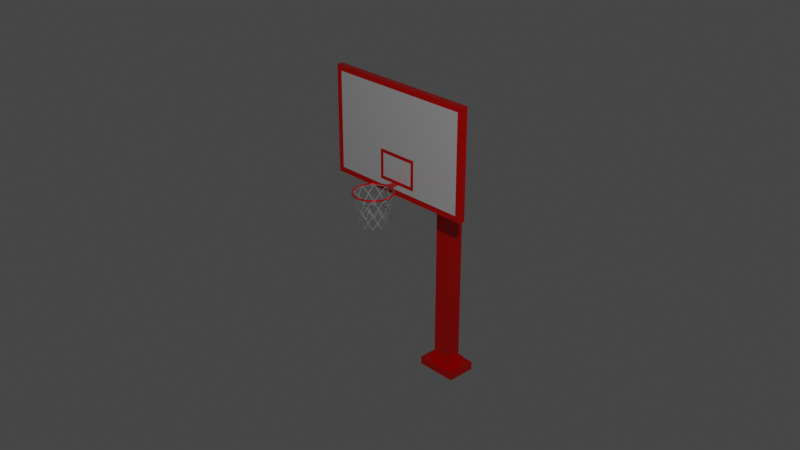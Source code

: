 # Source: basketball-panel.blend  (saved by Blender 2.83.20; exported with 4.5.12 LTS)
import bpy
from mathutils import Matrix  # noqa: F401  (used for matrix-valued properties, if any)

bpy.ops.wm.read_factory_settings(use_empty=True)
scene = bpy.context.scene
scene.name = 'Scene'

# ---- collections
col_collection = bpy.data.collections.new('Collection'); scene.collection.children.link(col_collection)
col_basketball_panel = bpy.data.collections.new('Basketball Panel'); scene.collection.children.link(col_basketball_panel)

# ---- materials (node trees are filled in below, after node groups)
mat_material_001 = bpy.data.materials.new('Material.001')
mat_material_001.use_transparent_shadow = False
mat_material_002 = bpy.data.materials.new('Material.002')
mat_material_002.use_transparent_shadow = False
mat_material_004 = bpy.data.materials.new('Material.004')
mat_material_004.use_transparent_shadow = False

# ---- node groups
ng_auto_smooth = bpy.data.node_groups.new('Auto Smooth', 'GeometryNodeTree')
_s = ng_auto_smooth.interface.new_socket(name='Geometry', in_out='OUTPUT', socket_type='NodeSocketGeometry')
_s = ng_auto_smooth.interface.new_socket(name='Geometry', in_out='INPUT', socket_type='NodeSocketGeometry')
_s = ng_auto_smooth.interface.new_socket(name='Angle', in_out='INPUT', socket_type='NodeSocketFloat')
_s.subtype = 'ANGLE'
_s.min_value = 0.0
_s.max_value = 3.142
ng_auto_smooth.is_modifier = True
_N = ng_auto_smooth.nodes; _L = ng_auto_smooth.links
n0 = _N.new('NodeGroupOutput'); n0.name = 'Group Output'; n0.location = (480, -100)
n1 = _N.new('NodeGroupInput'); n1.name = 'Group Input'; n1.location = (-420, -300)
n2 = _N.new('NodeGroupInput'); n2.name = 'Group Input.001'; n2.location = (-60, -100)
n3 = _N.new('GeometryNodeSetShadeSmooth'); n3.name = 'Set Shade Smooth'; n3.location = (120, -100)
n3.domain = 'EDGE'
n4 = _N.new('GeometryNodeSetShadeSmooth'); n4.name = 'Set Shade Smooth.001'; n4.location = (300, -100)
n5 = _N.new('GeometryNodeInputMeshEdgeAngle'); n5.name = 'Edge Angle'; n5.location = (-420, -220)
n6 = _N.new('GeometryNodeInputEdgeSmooth'); n6.name = 'Is Edge Smooth'; n6.location = (-60, -160)
n7 = _N.new('GeometryNodeInputShadeSmooth'); n7.name = 'Is Face Smooth'; n7.location = (-240, -340)
n8 = _N.new('FunctionNodeBooleanMath'); n8.name = 'Boolean Math'; n8.location = (-60, -220)
n9 = _N.new('FunctionNodeCompare'); n9.name = 'Compare'; n9.location = (-240, -180)
n9.operation = 'LESS_EQUAL'
_L.new(n5.outputs[0], n9.inputs[0])
_L.new(n4.outputs[0], n0.inputs[0])
_L.new(n1.outputs[1], n9.inputs[1])
_L.new(n9.outputs[0], n8.inputs[0])
_L.new(n7.outputs[0], n8.inputs[1])
_L.new(n2.outputs[0], n3.inputs[0])
_L.new(n6.outputs[0], n3.inputs[1])
_L.new(n3.outputs[0], n4.inputs[0])
_L.new(n8.outputs[0], n3.inputs[2])
n0.is_active_output = True

# ---- material node trees
mat_material_001.use_nodes = True; mat_material_001.node_tree.nodes.clear()
_N = mat_material_001.node_tree.nodes; _L = mat_material_001.node_tree.links
n0 = _N.new('ShaderNodeBsdfPrincipled'); n0.name = 'Principled BSDF'; n0.location = (10, 300)
n0.distribution = 'GGX'
n0.subsurface_method = 'BURLEY'
n0.inputs[0].default_value = (0.8, 0.002643, 0.0, 1.0)
n0.inputs[1].default_value = 0.4182
n0.inputs[2].default_value = 0.2182
n0.inputs[3].default_value = 1.45
n0.inputs[27].default_value = (0.0, 0.0, 0.0, 1.0)
n0.inputs[28].default_value = 1.0
n1 = _N.new('ShaderNodeOutputMaterial'); n1.name = 'Material Output'; n1.location = (300, 300)
_L.new(n0.outputs[0], n1.inputs[0])
n1.is_active_output = True
mat_material_002.use_nodes = True; mat_material_002.node_tree.nodes.clear()
_N = mat_material_002.node_tree.nodes; _L = mat_material_002.node_tree.links
n0 = _N.new('ShaderNodeBsdfPrincipled'); n0.name = 'Principled BSDF'; n0.location = (10, 300)
n0.distribution = 'GGX'
n0.subsurface_method = 'BURLEY'
n0.inputs[1].default_value = 0.4364
n0.inputs[2].default_value = 0.2545
n0.inputs[3].default_value = 1.45
n0.inputs[27].default_value = (0.0, 0.0, 0.0, 1.0)
n0.inputs[28].default_value = 1.0
n1 = _N.new('ShaderNodeOutputMaterial'); n1.name = 'Material Output'; n1.location = (300, 300)
_L.new(n0.outputs[0], n1.inputs[0])
n1.is_active_output = True
mat_material_004.use_nodes = True; mat_material_004.node_tree.nodes.clear()
_N = mat_material_004.node_tree.nodes; _L = mat_material_004.node_tree.links
n0 = _N.new('ShaderNodeBsdfPrincipled'); n0.name = 'Principled BSDF'; n0.location = (10, 300)
n0.distribution = 'GGX'
n0.subsurface_method = 'BURLEY'
n0.inputs[0].default_value = (0.3343, 0.3343, 0.3343, 1.0)
n0.inputs[2].default_value = 1.0
n0.inputs[3].default_value = 1.45
n0.inputs[13].default_value = 0.2091
n0.inputs[27].default_value = (0.0, 0.0, 0.0, 1.0)
n0.inputs[28].default_value = 1.0
n1 = _N.new('ShaderNodeOutputMaterial'); n1.name = 'Material Output'; n1.location = (300, 300)
_L.new(n0.outputs[0], n1.inputs[0])
n1.is_active_output = True

# ---- world
world_world = bpy.data.worlds.new('World'); scene.world = world_world
world_world.use_nodes = True; world_world.node_tree.nodes.clear()
_N = world_world.node_tree.nodes; _L = world_world.node_tree.links
n0 = _N.new('ShaderNodeOutputWorld'); n0.name = 'World Output'; n0.location = (300, 300)
n1 = _N.new('ShaderNodeBackground'); n1.name = 'Background'; n1.location = (10, 300)
n1.inputs[0].default_value = (0.05088, 0.05088, 0.05088, 1.0)
_L.new(n1.outputs[0], n0.inputs[0])
n0.is_active_output = True
world_world.color = (0.05088, 0.05088, 0.05088)
world_world.use_sun_shadow = False
world_world.sun_shadow_jitter_overblur = 0.0

# ---- cameras
cam_camera = bpy.data.cameras.new('Camera')
cam_camera.clip_end = 100.0
cam_camera.ortho_scale = 7.314

# ---- lights
light_light = bpy.data.lights.new('Light', 'POINT')
light_light.transmission_factor = 0.0
light_light.energy = 1000.0
light_light.shadow_soft_size = 0.1
light_light.shadow_maximum_resolution = 0.006
light_light.use_absolute_resolution = True

# ---- meshes
me_cube = bpy.data.meshes.new('Cube')
me_cube.from_pydata([(-0.1953, -0.03243, -0.426), (-0.1953, -0.03243, -0.1755), (-0.1113, 0.03243, -0.4385), (-0.1113, 0.03243, -0.3254), (0.1953, -0.03243, -0.426), (0.1953, -0.03243, -0.1755), (0.1113, 0.03243, -0.4385), (0.1113, 0.03243, -0.3254), (-0.8706, -0.03243, -0.5849), (-0.8706, -0.03243, 0.5849), (0.8706, -0.03243, 0.5849), (0.8706, -0.03243, -0.5849), (-0.81, -0.03243, -0.5243), (-0.81, -0.03243, 0.5243), (0.81, -0.03243, 0.5243), (0.81, -0.03243, -0.5243), (-0.2327, -0.03243, -0.4634), (-0.2327, -0.03243, -0.1381), (0.2327, -0.03243, -0.1381), (0.2327, -0.03243, -0.4634), (-0.8706, 0.03243, 0.5849), (-0.8706, 0.03243, -0.5849), (0.8706, 0.03243, -0.5849), (0.8706, 0.03243, 0.5849), (-0.1113, 0.6548, -0.481), (-0.1113, 0.6548, -0.5941), (0.1113, 0.6548, -0.5941), (0.1113, 0.6548, -0.481), (-0.1113, 0.812, -0.5199), (-0.1113, 0.812, -0.5941), (0.1113, 0.812, -0.5941), (0.1113, 0.812, -0.5199), (0.1113, 0.6548, -2.807), (-0.1113, 0.6548, -2.807), (0.1113, 0.812, -2.807), (-0.1113, 0.812, -2.807), (0.1534, 0.625, -2.807), (-0.1534, 0.625, -2.807), (0.1534, 0.8417, -2.807), (-0.1534, 0.8417, -2.807), (0.1534, 0.625, -2.872), (-0.1534, 0.625, -2.872), (0.1534, 0.8417, -2.872), (-0.1534, 0.8417, -2.872), (0.2368, 0.5662, -2.872), (-0.2368, 0.5662, -2.872), (0.2368, 0.9006, -2.872), (-0.2368, 0.9006, -2.872), (0.2368, 0.5662, -2.967), (-0.2368, 0.5662, -2.967), (0.2368, 0.9006, -2.967), (-0.2368, 0.9006, -2.967)], [], [(8, 9, 20, 21), (3, 7, 27, 24), (22, 23, 10, 11), (4, 5, 1, 0), (21, 22, 11, 8), (23, 20, 9, 10), (12, 13, 9, 8), (14, 15, 11, 10), (15, 12, 8, 11), (13, 14, 10, 9), (16, 17, 13, 12), (18, 19, 15, 14), (19, 16, 12, 15), (17, 18, 14, 13), (0, 1, 17, 16), (5, 4, 19, 18), (4, 0, 16, 19), (1, 5, 18, 17), (3, 2, 21, 20), (2, 6, 22, 21), (7, 3, 20, 23), (6, 7, 23, 22), (25, 24, 28, 29), (2, 3, 24, 25), (7, 6, 26, 27), (6, 2, 25, 26), (29, 28, 31, 30), (27, 26, 30, 31), (29, 30, 34, 35), (24, 27, 31, 28), (33, 35, 39, 37), (30, 26, 32, 34), (26, 25, 33, 32), (25, 29, 35, 33), (38, 36, 40, 42), (32, 33, 37, 36), (34, 32, 36, 38), (35, 34, 38, 39), (43, 42, 46, 47), (39, 38, 42, 43), (37, 39, 43, 41), (36, 37, 41, 40), (45, 47, 51, 49), (41, 43, 47, 45), (40, 41, 45, 44), (42, 40, 44, 46), (48, 49, 51, 50), (44, 45, 49, 48), (46, 44, 48, 50), (47, 46, 50, 51)])
me_cube.polygons.foreach_set('material_index', [0, 0, 0, 1, 0, 0, 0, 0, 0, 0, 1, 1, 1, 1, 0, 0, 0, 0, 0, 0, 0, 0, 0, 0, 0, 0, 0, 0, 0, 0, 0, 0, 0, 0, 0, 0, 0, 0, 0, 0, 0, 0, 0, 0, 0, 0, 0, 0, 0, 0])
_uv = me_cube.uv_layers.new(name='UVMap')
_uv.uv.foreach_set('vector', [0.375, 0.0, 0.625, 0.0, 0.625, 0.25, 0.375, 0.25, 0.621, 0.2527, 0.621, 0.4973, 0.621, 0.4973, 0.621, 0.2527, 0.375, 0.5, 0.625, 0.5, 0.625, 0.75, 0.375, 0.75, 0.4748, 0.8221, 0.5252, 0.8221, 0.5252, 0.9279, 0.4748, 0.9279, 0.125, 0.5, 0.375, 0.5, 0.375, 0.75, 0.125, 0.75, 0.625, 0.5, 0.875, 0.5, 0.875, 0.75, 0.625, 0.75, 0.388, 0.9913, 0.612, 0.9913, 0.625, 1.0, 0.375, 1.0, 0.612, 0.7587, 0.388, 0.7587, 0.375, 0.75, 0.625, 0.75, 0.388, 0.7587, 0.388, 0.9913, 0.375, 1.0, 0.375, 0.75, 0.612, 0.9913, 0.612, 0.7587, 0.625, 0.75, 0.625, 1.0, 0.4673, 0.938, 0.5327, 0.938, 0.612, 0.9913, 0.388, 0.9913, 0.5327, 0.812, 0.4673, 0.812, 0.388, 0.7587, 0.612, 0.7587, 0.4673, 0.812, 0.4673, 0.938, 0.388, 0.9913, 0.388, 0.7587, 0.5327, 0.938, 0.5327, 0.812, 0.612, 0.7587, 0.612, 0.9913, 0.4748, 0.9279, 0.5252, 0.9279, 0.5327, 0.938, 0.4673, 0.938, 0.5252, 0.8221, 0.4748, 0.8221, 0.4673, 0.812, 0.5327, 0.812, 0.4748, 0.8221, 0.4748, 0.9279, 0.4673, 0.938, 0.4673, 0.812, 0.5252, 0.9279, 0.5252, 0.8221, 0.5327, 0.812, 0.5327, 0.938, 0.621, 0.2527, 0.379, 0.2527, 0.375, 0.25, 0.625, 0.25, 0.379, 0.2527, 0.379, 0.4973, 0.375, 0.5, 0.375, 0.25, 0.621, 0.4973, 0.621, 0.2527, 0.625, 0.25, 0.625, 0.5, 0.379, 0.4973, 0.621, 0.4973, 0.625, 0.5, 0.375, 0.5, 0.379, 0.2527, 0.621, 0.2527, 0.621, 0.2527, 0.379, 0.2527, 0.379, 0.2527, 0.621, 0.2527, 0.621, 0.2527, 0.379, 0.2527, 0.621, 0.4973, 0.379, 0.4973, 0.379, 0.4973, 0.621, 0.4973, 0.379, 0.4973, 0.379, 0.2527, 0.379, 0.2527, 0.379, 0.4973, 0.379, 0.2527, 0.621, 0.2527, 0.621, 0.4973, 0.379, 0.4973, 0.621, 0.4973, 0.379, 0.4973, 0.379, 0.4973, 0.621, 0.4973, 0.379, 0.2527, 0.379, 0.4973, 0.379, 0.4973, 0.379, 0.2527, 0.621, 0.2527, 0.621, 0.4973, 0.621, 0.4973, 0.621, 0.2527, 0.379, 0.2527, 0.379, 0.2527, 0.379, 0.2527, 0.379, 0.2527, 0.379, 0.4973, 0.379, 0.4973, 0.379, 0.4973, 0.379, 0.4973, 0.379, 0.4973, 0.379, 0.2527, 0.379, 0.2527, 0.379, 0.4973, 0.379, 0.2527, 0.379, 0.2527, 0.379, 0.2527, 0.379, 0.2527, 0.379, 0.4973, 0.379, 0.4973, 0.379, 0.4973, 0.379, 0.4973, 0.379, 0.4973, 0.379, 0.2527, 0.379, 0.2527, 0.379, 0.4973, 0.379, 0.4973, 0.379, 0.4973, 0.379, 0.4973, 0.379, 0.4973, 0.379, 0.2527, 0.379, 0.4973, 0.379, 0.4973, 0.379, 0.2527, 0.379, 0.2527, 0.379, 0.4973, 0.379, 0.4973, 0.379, 0.2527, 0.379, 0.2527, 0.379, 0.4973, 0.379, 0.4973, 0.379, 0.2527, 0.379, 0.2527, 0.379, 0.2527, 0.379, 0.2527, 0.379, 0.2527, 0.379, 0.4973, 0.379, 0.2527, 0.379, 0.2527, 0.379, 0.4973, 0.379, 0.2527, 0.379, 0.2527, 0.379, 0.2527, 0.379, 0.2527, 0.379, 0.2527, 0.379, 0.2527, 0.379, 0.2527, 0.379, 0.2527, 0.379, 0.4973, 0.379, 0.2527, 0.379, 0.2527, 0.379, 0.4973, 0.379, 0.4973, 0.379, 0.4973, 0.379, 0.4973, 0.379, 0.4973, 0.379, 0.4973, 0.379, 0.2527, 0.379, 0.2527, 0.379, 0.4973, 0.379, 0.4973, 0.379, 0.2527, 0.379, 0.2527, 0.379, 0.4973, 0.379, 0.4973, 0.379, 0.4973, 0.379, 0.4973, 0.379, 0.4973, 0.379, 0.2527, 0.379, 0.4973, 0.379, 0.4973, 0.379, 0.2527])
me_cube.materials.append(mat_material_001)
me_cube.materials.append(mat_material_002)
me_cube.use_remesh_fix_poles = True
me_cube.use_remesh_preserve_attributes = False
me_cube.use_mirror_vertex_groups = False
me_cube.update()
me_torus = bpy.data.meshes.new('Torus')
me_torus.from_pydata([(0.2163, -0.3811, -0.4832), (0.2149, -0.3809, -0.4789), (0.2112, -0.3803, -0.4757), (0.206, -0.3795, -0.4745), (0.2009, -0.3787, -0.4757), (0.1971, -0.3781, -0.4789), (0.1957, -0.3779, -0.4832), (0.1971, -0.3781, -0.4876), (0.2009, -0.3787, -0.4908), (0.206, -0.3795, -0.492), (0.2112, -0.3803, -0.4908), (0.2149, -0.3809, -0.4876), (0.2161, -0.3126, -0.4832), (0.2147, -0.3129, -0.4789), (0.2109, -0.3135, -0.4757), (0.2058, -0.3143, -0.4745), (0.2006, -0.3151, -0.4757), (0.1969, -0.3157, -0.4789), (0.1955, -0.316, -0.4832), (0.1969, -0.3157, -0.4876), (0.2006, -0.3151, -0.4908), (0.2058, -0.3143, -0.492), (0.2109, -0.3135, -0.4908), (0.2147, -0.3129, -0.4876), (0.1947, -0.2476, -0.4832), (0.1934, -0.2482, -0.4789), (0.19, -0.25, -0.4757), (0.1854, -0.2523, -0.4745), (0.1808, -0.2547, -0.4757), (0.1774, -0.2565, -0.4789), (0.1761, -0.2571, -0.4832), (0.1774, -0.2565, -0.4876), (0.1808, -0.2547, -0.4908), (0.1854, -0.2523, -0.492), (0.19, -0.25, -0.4908), (0.1934, -0.2482, -0.4876), (0.1542, -0.1923, -0.4832), (0.1532, -0.1933, -0.4789), (0.1505, -0.196, -0.4757), (0.1469, -0.1997, -0.4745), (0.1432, -0.2034, -0.4757), (0.1405, -0.2061, -0.4789), (0.1395, -0.2071, -0.4832), (0.1405, -0.2061, -0.4876), (0.1432, -0.2034, -0.4908), (0.1469, -0.1997, -0.492), (0.1505, -0.196, -0.4908), (0.1532, -0.1933, -0.4876), (0.09867, -0.1523, -0.4832), (0.09804, -0.1535, -0.4789), (0.09632, -0.1569, -0.4757), (0.09397, -0.1616, -0.4745), (0.09162, -0.1662, -0.4757), (0.0899, -0.1696, -0.4789), (0.08927, -0.1709, -0.4832), (0.0899, -0.1696, -0.4876), (0.09162, -0.1662, -0.4908), (0.09397, -0.1616, -0.492), (0.09632, -0.1569, -0.4908), (0.09804, -0.1535, -0.4876), (0.03346, -0.1313, -0.4832), (0.03324, -0.1327, -0.4789), (0.03266, -0.1365, -0.4757), (0.03186, -0.1416, -0.4745), (0.03107, -0.1468, -0.4757), (0.03048, -0.1506, -0.4789), (0.03027, -0.1519, -0.4832), (0.03048, -0.1506, -0.4876), (0.03107, -0.1468, -0.4908), (0.03186, -0.1416, -0.492), (0.03266, -0.1365, -0.4908), (0.03324, -0.1327, -0.4876), (-0.03503, -0.1316, -0.4832), (-0.03481, -0.133, -0.4789), (-0.03419, -0.1367, -0.4757), (-0.03336, -0.1419, -0.4745), (-0.03253, -0.147, -0.4757), (-0.03192, -0.1508, -0.4789), (-0.03169, -0.1522, -0.4832), (-0.03192, -0.1508, -0.4876), (-0.03253, -0.147, -0.4908), (-0.03336, -0.1419, -0.492), (-0.03419, -0.1367, -0.4908), (-0.03481, -0.133, -0.4876), (-0.1001, -0.153, -0.4832), (-0.09945, -0.1542, -0.4789), (-0.0977, -0.1576, -0.4757), (-0.09532, -0.1623, -0.4745), (-0.09294, -0.1669, -0.4757), (-0.09119, -0.1703, -0.4789), (-0.09055, -0.1715, -0.4832), (-0.09119, -0.1703, -0.4876), (-0.09294, -0.1669, -0.4908), (-0.09532, -0.1623, -0.492), (-0.0977, -0.1576, -0.4908), (-0.09945, -0.1542, -0.4876), (-0.1553, -0.1934, -0.4832), (-0.1544, -0.1944, -0.4789), (-0.1516, -0.1971, -0.4757), (-0.1479, -0.2008, -0.4745), (-0.1442, -0.2045, -0.4757), (-0.1415, -0.2071, -0.4789), (-0.1405, -0.2081, -0.4832), (-0.1415, -0.2071, -0.4876), (-0.1442, -0.2045, -0.4908), (-0.1479, -0.2008, -0.492), (-0.1516, -0.1971, -0.4908), (-0.1544, -0.1944, -0.4876), (-0.1954, -0.249, -0.4832), (-0.1942, -0.2496, -0.4789), (-0.1907, -0.2513, -0.4757), (-0.1861, -0.2537, -0.4745), (-0.1814, -0.256, -0.4757), (-0.178, -0.2578, -0.4789), (-0.1768, -0.2584, -0.4832), (-0.178, -0.2578, -0.4876), (-0.1814, -0.256, -0.4908), (-0.1861, -0.2537, -0.492), (-0.1907, -0.2513, -0.4908), (-0.1942, -0.2496, -0.4876), (-0.2163, -0.3142, -0.4832), (-0.2149, -0.3144, -0.4789), (-0.2112, -0.315, -0.4757), (-0.206, -0.3158, -0.4745), (-0.2009, -0.3166, -0.4757), (-0.1971, -0.3172, -0.4789), (-0.1957, -0.3174, -0.4832), (-0.1971, -0.3172, -0.4876), (-0.2009, -0.3166, -0.4908), (-0.206, -0.3158, -0.492), (-0.2112, -0.315, -0.4908), (-0.2149, -0.3144, -0.4876), (-0.2161, -0.3827, -0.4832), (-0.2147, -0.3825, -0.4789), (-0.2109, -0.3819, -0.4757), (-0.2058, -0.381, -0.4745), (-0.2006, -0.3802, -0.4757), (-0.1969, -0.3796, -0.4789), (-0.1955, -0.3793, -0.4832), (-0.1969, -0.3796, -0.4876), (-0.2006, -0.3802, -0.4908), (-0.2058, -0.381, -0.492), (-0.2109, -0.3819, -0.4908), (-0.2147, -0.3825, -0.4876), (-0.1947, -0.4477, -0.4832), (-0.1934, -0.4471, -0.4789), (-0.19, -0.4454, -0.4757), (-0.1854, -0.443, -0.4745), (-0.1808, -0.4406, -0.4757), (-0.1774, -0.4388, -0.4789), (-0.1761, -0.4382, -0.4832), (-0.1774, -0.4388, -0.4876), (-0.1808, -0.4406, -0.4908), (-0.1854, -0.443, -0.492), (-0.19, -0.4454, -0.4908), (-0.1934, -0.4471, -0.4876), (-0.1542, -0.503, -0.4832), (-0.1532, -0.502, -0.4789), (-0.1505, -0.4993, -0.4757), (-0.1469, -0.4956, -0.4745), (-0.1432, -0.4919, -0.4757), (-0.1405, -0.4892, -0.4789), (-0.1395, -0.4882, -0.4832), (-0.1405, -0.4892, -0.4876), (-0.1432, -0.4919, -0.4908), (-0.1469, -0.4956, -0.492), (-0.1505, -0.4993, -0.4908), (-0.1532, -0.502, -0.4876), (-0.09867, -0.5431, -0.4832), (-0.09804, -0.5418, -0.4789), (-0.09632, -0.5384, -0.4757), (-0.09397, -0.5337, -0.4745), (-0.09162, -0.5291, -0.4757), (-0.0899, -0.5257, -0.4789), (-0.08927, -0.5244, -0.4832), (-0.0899, -0.5257, -0.4876), (-0.09162, -0.5291, -0.4908), (-0.09397, -0.5337, -0.492), (-0.09632, -0.5384, -0.4908), (-0.09804, -0.5418, -0.4876), (-0.03346, -0.564, -0.4832), (-0.03324, -0.5626, -0.4789), (-0.03266, -0.5588, -0.4757), (-0.03186, -0.5537, -0.4745), (-0.03107, -0.5485, -0.4757), (-0.03048, -0.5448, -0.4789), (-0.03027, -0.5434, -0.4832), (-0.03048, -0.5448, -0.4876), (-0.03107, -0.5485, -0.4908), (-0.03186, -0.5537, -0.492), (-0.03266, -0.5588, -0.4908), (-0.03324, -0.5626, -0.4876), (0.03503, -0.5637, -0.4832), (0.03481, -0.5624, -0.4789), (0.03419, -0.5586, -0.4757), (0.03336, -0.5534, -0.4745), (0.03253, -0.5483, -0.4757), (0.03192, -0.5445, -0.4789), (0.03169, -0.5432, -0.4832), (0.03192, -0.5445, -0.4876), (0.03253, -0.5483, -0.4908), (0.03336, -0.5534, -0.492), (0.03419, -0.5586, -0.4908), (0.03481, -0.5624, -0.4876), (0.1001, -0.5423, -0.4832), (0.09945, -0.5411, -0.4789), (0.0977, -0.5377, -0.4757), (0.09532, -0.5331, -0.4745), (0.09294, -0.5284, -0.4757), (0.09119, -0.525, -0.4789), (0.09055, -0.5238, -0.4832), (0.09119, -0.525, -0.4876), (0.09294, -0.5284, -0.4908), (0.09532, -0.5331, -0.492), (0.0977, -0.5377, -0.4908), (0.09945, -0.5411, -0.4876), (0.1553, -0.5019, -0.4832), (0.1544, -0.5009, -0.4789), (0.1516, -0.4982, -0.4757), (0.1479, -0.4945, -0.4745), (0.1442, -0.4909, -0.4757), (0.1415, -0.4882, -0.4789), (0.1405, -0.4872, -0.4832), (0.1415, -0.4882, -0.4876), (0.1442, -0.4909, -0.4908), (0.1479, -0.4945, -0.492), (0.1516, -0.4982, -0.4908), (0.1544, -0.5009, -0.4876), (0.1954, -0.4463, -0.4832), (0.1942, -0.4457, -0.4789), (0.1907, -0.444, -0.4757), (0.1861, -0.4416, -0.4745), (0.1814, -0.4393, -0.4757), (0.178, -0.4376, -0.4789), (0.1768, -0.4369, -0.4832), (0.178, -0.4376, -0.4876), (0.1814, -0.4393, -0.4908), (0.1861, -0.4416, -0.492), (0.1907, -0.444, -0.4908), (0.1942, -0.4457, -0.4876), (0.03346, -0.04479, -0.4832), (0.03324, -0.04479, -0.4789), (0.03266, -0.04479, -0.4908), (0.03324, -0.04479, -0.4876), (-0.03503, -0.04479, -0.4832), (-0.03481, -0.04479, -0.4789), (-0.03419, -0.04479, -0.4908), (-0.03481, -0.04479, -0.4876), (0.08009, -0.0352, -0.4807), (0.07958, -0.0352, -0.4703), (0.07821, -0.0352, -0.4985), (0.07958, -0.0352, -0.491), (-0.08168, -0.0352, -0.4807), (-0.08115, -0.0352, -0.4703), (-0.07971, -0.0352, -0.4985), (-0.08115, -0.0352, -0.491), (0.08009, -0.02577, -0.4807), (0.07958, -0.02577, -0.4703), (0.07821, -0.02577, -0.4985), (0.07958, -0.02577, -0.491), (-0.08168, -0.02577, -0.4807), (-0.08115, -0.02577, -0.4703), (-0.07971, -0.02577, -0.4985), (-0.08115, -0.02577, -0.491)], [], [(0, 12, 13, 1), (1, 13, 14, 2), (2, 14, 15, 3), (3, 15, 16, 4), (4, 16, 17, 5), (5, 17, 18, 6), (6, 18, 19, 7), (7, 19, 20, 8), (8, 20, 21, 9), (9, 21, 22, 10), (10, 22, 23, 11), (11, 23, 12, 0), (12, 24, 25, 13), (13, 25, 26, 14), (14, 26, 27, 15), (15, 27, 28, 16), (16, 28, 29, 17), (17, 29, 30, 18), (18, 30, 31, 19), (19, 31, 32, 20), (20, 32, 33, 21), (21, 33, 34, 22), (22, 34, 35, 23), (23, 35, 24, 12), (24, 36, 37, 25), (25, 37, 38, 26), (26, 38, 39, 27), (27, 39, 40, 28), (28, 40, 41, 29), (29, 41, 42, 30), (30, 42, 43, 31), (31, 43, 44, 32), (32, 44, 45, 33), (33, 45, 46, 34), (34, 46, 47, 35), (35, 47, 36, 24), (36, 48, 49, 37), (37, 49, 50, 38), (38, 50, 51, 39), (39, 51, 52, 40), (40, 52, 53, 41), (41, 53, 54, 42), (42, 54, 55, 43), (43, 55, 56, 44), (44, 56, 57, 45), (45, 57, 58, 46), (46, 58, 59, 47), (47, 59, 48, 36), (48, 60, 61, 49), (49, 61, 62, 50), (50, 62, 63, 51), (51, 63, 64, 52), (52, 64, 65, 53), (53, 65, 66, 54), (54, 66, 67, 55), (55, 67, 68, 56), (56, 68, 69, 57), (57, 69, 70, 58), (58, 70, 71, 59), (59, 71, 60, 48), (82, 83, 247, 246), (61, 73, 74, 62), (62, 74, 75, 63), (63, 75, 76, 64), (64, 76, 77, 65), (65, 77, 78, 66), (66, 78, 79, 67), (67, 79, 80, 68), (68, 80, 81, 69), (69, 81, 82, 70), (72, 73, 245, 244), (83, 72, 244, 247), (72, 84, 85, 73), (73, 85, 86, 74), (74, 86, 87, 75), (75, 87, 88, 76), (76, 88, 89, 77), (77, 89, 90, 78), (78, 90, 91, 79), (79, 91, 92, 80), (80, 92, 93, 81), (81, 93, 94, 82), (82, 94, 95, 83), (83, 95, 84, 72), (84, 96, 97, 85), (85, 97, 98, 86), (86, 98, 99, 87), (87, 99, 100, 88), (88, 100, 101, 89), (89, 101, 102, 90), (90, 102, 103, 91), (91, 103, 104, 92), (92, 104, 105, 93), (93, 105, 106, 94), (94, 106, 107, 95), (95, 107, 96, 84), (96, 108, 109, 97), (97, 109, 110, 98), (98, 110, 111, 99), (99, 111, 112, 100), (100, 112, 113, 101), (101, 113, 114, 102), (102, 114, 115, 103), (103, 115, 116, 104), (104, 116, 117, 105), (105, 117, 118, 106), (106, 118, 119, 107), (107, 119, 108, 96), (108, 120, 121, 109), (109, 121, 122, 110), (110, 122, 123, 111), (111, 123, 124, 112), (112, 124, 125, 113), (113, 125, 126, 114), (114, 126, 127, 115), (115, 127, 128, 116), (116, 128, 129, 117), (117, 129, 130, 118), (118, 130, 131, 119), (119, 131, 120, 108), (120, 132, 133, 121), (121, 133, 134, 122), (122, 134, 135, 123), (123, 135, 136, 124), (124, 136, 137, 125), (125, 137, 138, 126), (126, 138, 139, 127), (127, 139, 140, 128), (128, 140, 141, 129), (129, 141, 142, 130), (130, 142, 143, 131), (131, 143, 132, 120), (132, 144, 145, 133), (133, 145, 146, 134), (134, 146, 147, 135), (135, 147, 148, 136), (136, 148, 149, 137), (137, 149, 150, 138), (138, 150, 151, 139), (139, 151, 152, 140), (140, 152, 153, 141), (141, 153, 154, 142), (142, 154, 155, 143), (143, 155, 144, 132), (144, 156, 157, 145), (145, 157, 158, 146), (146, 158, 159, 147), (147, 159, 160, 148), (148, 160, 161, 149), (149, 161, 162, 150), (150, 162, 163, 151), (151, 163, 164, 152), (152, 164, 165, 153), (153, 165, 166, 154), (154, 166, 167, 155), (155, 167, 156, 144), (156, 168, 169, 157), (157, 169, 170, 158), (158, 170, 171, 159), (159, 171, 172, 160), (160, 172, 173, 161), (161, 173, 174, 162), (162, 174, 175, 163), (163, 175, 176, 164), (164, 176, 177, 165), (165, 177, 178, 166), (166, 178, 179, 167), (167, 179, 168, 156), (168, 180, 181, 169), (169, 181, 182, 170), (170, 182, 183, 171), (171, 183, 184, 172), (172, 184, 185, 173), (173, 185, 186, 174), (174, 186, 187, 175), (175, 187, 188, 176), (176, 188, 189, 177), (177, 189, 190, 178), (178, 190, 191, 179), (179, 191, 180, 168), (180, 192, 193, 181), (181, 193, 194, 182), (182, 194, 195, 183), (183, 195, 196, 184), (184, 196, 197, 185), (185, 197, 198, 186), (186, 198, 199, 187), (187, 199, 200, 188), (188, 200, 201, 189), (189, 201, 202, 190), (190, 202, 203, 191), (191, 203, 192, 180), (192, 204, 205, 193), (193, 205, 206, 194), (194, 206, 207, 195), (195, 207, 208, 196), (196, 208, 209, 197), (197, 209, 210, 198), (198, 210, 211, 199), (199, 211, 212, 200), (200, 212, 213, 201), (201, 213, 214, 202), (202, 214, 215, 203), (203, 215, 204, 192), (204, 216, 217, 205), (205, 217, 218, 206), (206, 218, 219, 207), (207, 219, 220, 208), (208, 220, 221, 209), (209, 221, 222, 210), (210, 222, 223, 211), (211, 223, 224, 212), (212, 224, 225, 213), (213, 225, 226, 214), (214, 226, 227, 215), (215, 227, 216, 204), (216, 228, 229, 217), (217, 229, 230, 218), (218, 230, 231, 219), (219, 231, 232, 220), (220, 232, 233, 221), (221, 233, 234, 222), (222, 234, 235, 223), (223, 235, 236, 224), (224, 236, 237, 225), (225, 237, 238, 226), (226, 238, 239, 227), (227, 239, 228, 216), (228, 0, 1, 229), (229, 1, 2, 230), (230, 2, 3, 231), (231, 3, 4, 232), (232, 4, 5, 233), (233, 5, 6, 234), (234, 6, 7, 235), (235, 7, 8, 236), (236, 8, 9, 237), (237, 9, 10, 238), (238, 10, 11, 239), (239, 11, 0, 228), (240, 244, 245, 241), (242, 246, 247, 243), (243, 247, 244, 240), (61, 60, 240, 241), (60, 71, 243, 240), (71, 70, 242, 243), (73, 61, 241, 245), (70, 82, 246, 242), (245, 241, 249, 253), (243, 242, 250, 251), (242, 246, 254, 250), (244, 245, 253, 252), (240, 243, 251, 248), (241, 240, 248, 249), (247, 244, 252, 255), (246, 247, 255, 254), (254, 255, 263, 262), (253, 249, 257, 261), (248, 251, 259, 256), (249, 248, 256, 257), (255, 252, 260, 263), (250, 254, 262, 258), (252, 253, 261, 260), (251, 250, 258, 259)])
me_torus.polygons.foreach_set('use_smooth', [True] * 264)
_uv = me_torus.uv_layers.new(name='UVMap')
_uv.uv.foreach_set('vector', [0.55, 0.5, 0.6, 0.5, 0.6, 0.5833, 0.55, 0.5833, 0.55, 0.5833, 0.6, 0.5833, 0.6, 0.6667, 0.55, 0.6667, 0.55, 0.6667, 0.6, 0.6667, 0.6, 0.75, 0.55, 0.75, 0.55, 0.75, 0.6, 0.75, 0.6, 0.8333, 0.55, 0.8333, 0.55, 0.8333, 0.6, 0.8333, 0.6, 0.9167, 0.55, 0.9167, 0.55, 0.9167, 0.6, 0.9167, 0.6, 1.0, 0.55, 1.0, 0.55, 2.22e-16, 0.6, 2.22e-16, 0.6, 0.08333, 0.55, 0.08333, 0.55, 0.08333, 0.6, 0.08333, 0.6, 0.1667, 0.55, 0.1667, 0.55, 0.1667, 0.6, 0.1667, 0.6, 0.25, 0.55, 0.25, 0.55, 0.25, 0.6, 0.25, 0.6, 0.3333, 0.55, 0.3333, 0.55, 0.3333, 0.6, 0.3333, 0.6, 0.4167, 0.55, 0.4167, 0.55, 0.4167, 0.6, 0.4167, 0.6, 0.5, 0.55, 0.5, 0.6, 0.5, 0.65, 0.5, 0.65, 0.5833, 0.6, 0.5833, 0.6, 0.5833, 0.65, 0.5833, 0.65, 0.6667, 0.6, 0.6667, 0.6, 0.6667, 0.65, 0.6667, 0.65, 0.75, 0.6, 0.75, 0.6, 0.75, 0.65, 0.75, 0.65, 0.8333, 0.6, 0.8333, 0.6, 0.8333, 0.65, 0.8333, 0.65, 0.9167, 0.6, 0.9167, 0.6, 0.9167, 0.65, 0.9167, 0.65, 1.0, 0.6, 1.0, 0.6, 2.22e-16, 0.65, 2.22e-16, 0.65, 0.08333, 0.6, 0.08333, 0.6, 0.08333, 0.65, 0.08333, 0.65, 0.1667, 0.6, 0.1667, 0.6, 0.1667, 0.65, 0.1667, 0.65, 0.25, 0.6, 0.25, 0.6, 0.25, 0.65, 0.25, 0.65, 0.3333, 0.6, 0.3333, 0.6, 0.3333, 0.65, 0.3333, 0.65, 0.4167, 0.6, 0.4167, 0.6, 0.4167, 0.65, 0.4167, 0.65, 0.5, 0.6, 0.5, 0.65, 0.5, 0.7, 0.5, 0.7, 0.5833, 0.65, 0.5833, 0.65, 0.5833, 0.7, 0.5833, 0.7, 0.6667, 0.65, 0.6667, 0.65, 0.6667, 0.7, 0.6667, 0.7, 0.75, 0.65, 0.75, 0.65, 0.75, 0.7, 0.75, 0.7, 0.8333, 0.65, 0.8333, 0.65, 0.8333, 0.7, 0.8333, 0.7, 0.9167, 0.65, 0.9167, 0.65, 0.9167, 0.7, 0.9167, 0.7, 1.0, 0.65, 1.0, 0.65, 2.22e-16, 0.7, 2.22e-16, 0.7, 0.08333, 0.65, 0.08333, 0.65, 0.08333, 0.7, 0.08333, 0.7, 0.1667, 0.65, 0.1667, 0.65, 0.1667, 0.7, 0.1667, 0.7, 0.25, 0.65, 0.25, 0.65, 0.25, 0.7, 0.25, 0.7, 0.3333, 0.65, 0.3333, 0.65, 0.3333, 0.7, 0.3333, 0.7, 0.4167, 0.65, 0.4167, 0.65, 0.4167, 0.7, 0.4167, 0.7, 0.5, 0.65, 0.5, 0.7, 0.5, 0.75, 0.5, 0.75, 0.5833, 0.7, 0.5833, 0.7, 0.5833, 0.75, 0.5833, 0.75, 0.6667, 0.7, 0.6667, 0.7, 0.6667, 0.75, 0.6667, 0.75, 0.75, 0.7, 0.75, 0.7, 0.75, 0.75, 0.75, 0.75, 0.8333, 0.7, 0.8333, 0.7, 0.8333, 0.75, 0.8333, 0.75, 0.9167, 0.7, 0.9167, 0.7, 0.9167, 0.75, 0.9167, 0.75, 1.0, 0.7, 1.0, 0.7, 2.22e-16, 0.75, 2.22e-16, 0.75, 0.08333, 0.7, 0.08333, 0.7, 0.08333, 0.75, 0.08333, 0.75, 0.1667, 0.7, 0.1667, 0.7, 0.1667, 0.75, 0.1667, 0.75, 0.25, 0.7, 0.25, 0.7, 0.25, 0.75, 0.25, 0.75, 0.3333, 0.7, 0.3333, 0.7, 0.3333, 0.75, 0.3333, 0.75, 0.4167, 0.7, 0.4167, 0.7, 0.4167, 0.75, 0.4167, 0.75, 0.5, 0.7, 0.5, 0.75, 0.5, 0.8, 0.5, 0.8, 0.5833, 0.75, 0.5833, 0.75, 0.5833, 0.8, 0.5833, 0.8, 0.6667, 0.75, 0.6667, 0.75, 0.6667, 0.8, 0.6667, 0.8, 0.75, 0.75, 0.75, 0.75, 0.75, 0.8, 0.75, 0.8, 0.8333, 0.75, 0.8333, 0.75, 0.8333, 0.8, 0.8333, 0.8, 0.9167, 0.75, 0.9167, 0.75, 0.9167, 0.8, 0.9167, 0.8, 1.0, 0.75, 1.0, 0.75, 2.22e-16, 0.8, 2.22e-16, 0.8, 0.08333, 0.75, 0.08333, 0.75, 0.08333, 0.8, 0.08333, 0.8, 0.1667, 0.75, 0.1667, 0.75, 0.1667, 0.8, 0.1667, 0.8, 0.25, 0.75, 0.25, 0.75, 0.25, 0.8, 0.25, 0.8, 0.3333, 0.75, 0.3333, 0.75, 0.3333, 0.8, 0.3333, 0.8, 0.4167, 0.75, 0.4167, 0.75, 0.4167, 0.8, 0.4167, 0.8, 0.5, 0.75, 0.5, 0.85, 0.3333, 0.85, 0.4167, 0.85, 0.4167, 0.85, 0.3333, 0.8, 0.5833, 0.85, 0.5833, 0.85, 0.6667, 0.8, 0.6667, 0.8, 0.6667, 0.85, 0.6667, 0.85, 0.75, 0.8, 0.75, 0.8, 0.75, 0.85, 0.75, 0.85, 0.8333, 0.8, 0.8333, 0.8, 0.8333, 0.85, 0.8333, 0.85, 0.9167, 0.8, 0.9167, 0.8, 0.9167, 0.85, 0.9167, 0.85, 1.0, 0.8, 1.0, 0.8, 2.22e-16, 0.85, 2.22e-16, 0.85, 0.08333, 0.8, 0.08333, 0.8, 0.08333, 0.85, 0.08333, 0.85, 0.1667, 0.8, 0.1667, 0.8, 0.1667, 0.85, 0.1667, 0.85, 0.25, 0.8, 0.25, 0.8, 0.25, 0.85, 0.25, 0.85, 0.3333, 0.8, 0.3333, 0.85, 0.5, 0.85, 0.5833, 0.85, 0.5833, 0.85, 0.5, 0.85, 0.4167, 0.85, 0.5, 0.85, 0.5, 0.85, 0.4167, 0.85, 0.5, 0.9, 0.5, 0.9, 0.5833, 0.85, 0.5833, 0.85, 0.5833, 0.9, 0.5833, 0.9, 0.6667, 0.85, 0.6667, 0.85, 0.6667, 0.9, 0.6667, 0.9, 0.75, 0.85, 0.75, 0.85, 0.75, 0.9, 0.75, 0.9, 0.8333, 0.85, 0.8333, 0.85, 0.8333, 0.9, 0.8333, 0.9, 0.9167, 0.85, 0.9167, 0.85, 0.9167, 0.9, 0.9167, 0.9, 1.0, 0.85, 1.0, 0.85, 2.22e-16, 0.9, 2.22e-16, 0.9, 0.08333, 0.85, 0.08333, 0.85, 0.08333, 0.9, 0.08333, 0.9, 0.1667, 0.85, 0.1667, 0.85, 0.1667, 0.9, 0.1667, 0.9, 0.25, 0.85, 0.25, 0.85, 0.25, 0.9, 0.25, 0.9, 0.3333, 0.85, 0.3333, 0.85, 0.3333, 0.9, 0.3333, 0.9, 0.4167, 0.85, 0.4167, 0.85, 0.4167, 0.9, 0.4167, 0.9, 0.5, 0.85, 0.5, 0.9, 0.5, 0.95, 0.5, 0.95, 0.5833, 0.9, 0.5833, 0.9, 0.5833, 0.95, 0.5833, 0.95, 0.6667, 0.9, 0.6667, 0.9, 0.6667, 0.95, 0.6667, 0.95, 0.75, 0.9, 0.75, 0.9, 0.75, 0.95, 0.75, 0.95, 0.8333, 0.9, 0.8333, 0.9, 0.8333, 0.95, 0.8333, 0.95, 0.9167, 0.9, 0.9167, 0.9, 0.9167, 0.95, 0.9167, 0.95, 1.0, 0.9, 1.0, 0.9, 2.22e-16, 0.95, 2.22e-16, 0.95, 0.08333, 0.9, 0.08333, 0.9, 0.08333, 0.95, 0.08333, 0.95, 0.1667, 0.9, 0.1667, 0.9, 0.1667, 0.95, 0.1667, 0.95, 0.25, 0.9, 0.25, 0.9, 0.25, 0.95, 0.25, 0.95, 0.3333, 0.9, 0.3333, 0.9, 0.3333, 0.95, 0.3333, 0.95, 0.4167, 0.9, 0.4167, 0.9, 0.4167, 0.95, 0.4167, 0.95, 0.5, 0.9, 0.5, 0.95, 0.5, 1.0, 0.5, 1.0, 0.5833, 0.95, 0.5833, 0.95, 0.5833, 1.0, 0.5833, 1.0, 0.6667, 0.95, 0.6667, 0.95, 0.6667, 1.0, 0.6667, 1.0, 0.75, 0.95, 0.75, 0.95, 0.75, 1.0, 0.75, 1.0, 0.8333, 0.95, 0.8333, 0.95, 0.8333, 1.0, 0.8333, 1.0, 0.9167, 0.95, 0.9167, 0.95, 0.9167, 1.0, 0.9167, 1.0, 1.0, 0.95, 1.0, 0.95, 2.22e-16, 1.0, 2.22e-16, 1.0, 0.08333, 0.95, 0.08333, 0.95, 0.08333, 1.0, 0.08333, 1.0, 0.1667, 0.95, 0.1667, 0.95, 0.1667, 1.0, 0.1667, 1.0, 0.25, 0.95, 0.25, 0.95, 0.25, 1.0, 0.25, 1.0, 0.3333, 0.95, 0.3333, 0.95, 0.3333, 1.0, 0.3333, 1.0, 0.4167, 0.95, 0.4167, 0.95, 0.4167, 1.0, 0.4167, 1.0, 0.5, 0.95, 0.5, 2.22e-16, 0.5, 0.05, 0.5, 0.05, 0.5833, 2.22e-16, 0.5833, 2.22e-16, 0.5833, 0.05, 0.5833, 0.05, 0.6667, 2.22e-16, 0.6667, 2.22e-16, 0.6667, 0.05, 0.6667, 0.05, 0.75, 2.22e-16, 0.75, 2.22e-16, 0.75, 0.05, 0.75, 0.05, 0.8333, 2.22e-16, 0.8333, 2.22e-16, 0.8333, 0.05, 0.8333, 0.05, 0.9167, 2.22e-16, 0.9167, 2.22e-16, 0.9167, 0.05, 0.9167, 0.05, 1.0, 2.22e-16, 1.0, 2.22e-16, 2.22e-16, 0.05, 2.22e-16, 0.05, 0.08333, 2.22e-16, 0.08333, 2.22e-16, 0.08333, 0.05, 0.08333, 0.05, 0.1667, 2.22e-16, 0.1667, 2.22e-16, 0.1667, 0.05, 0.1667, 0.05, 0.25, 2.22e-16, 0.25, 2.22e-16, 0.25, 0.05, 0.25, 0.05, 0.3333, 2.22e-16, 0.3333, 2.22e-16, 0.3333, 0.05, 0.3333, 0.05, 0.4167, 2.22e-16, 0.4167, 2.22e-16, 0.4167, 0.05, 0.4167, 0.05, 0.5, 2.22e-16, 0.5, 0.05, 0.5, 0.1, 0.5, 0.1, 0.5833, 0.05, 0.5833, 0.05, 0.5833, 0.1, 0.5833, 0.1, 0.6667, 0.05, 0.6667, 0.05, 0.6667, 0.1, 0.6667, 0.1, 0.75, 0.05, 0.75, 0.05, 0.75, 0.1, 0.75, 0.1, 0.8333, 0.05, 0.8333, 0.05, 0.8333, 0.1, 0.8333, 0.1, 0.9167, 0.05, 0.9167, 0.05, 0.9167, 0.1, 0.9167, 0.1, 1.0, 0.05, 1.0, 0.05, 2.22e-16, 0.1, 2.22e-16, 0.1, 0.08333, 0.05, 0.08333, 0.05, 0.08333, 0.1, 0.08333, 0.1, 0.1667, 0.05, 0.1667, 0.05, 0.1667, 0.1, 0.1667, 0.1, 0.25, 0.05, 0.25, 0.05, 0.25, 0.1, 0.25, 0.1, 0.3333, 0.05, 0.3333, 0.05, 0.3333, 0.1, 0.3333, 0.1, 0.4167, 0.05, 0.4167, 0.05, 0.4167, 0.1, 0.4167, 0.1, 0.5, 0.05, 0.5, 0.1, 0.5, 0.15, 0.5, 0.15, 0.5833, 0.1, 0.5833, 0.1, 0.5833, 0.15, 0.5833, 0.15, 0.6667, 0.1, 0.6667, 0.1, 0.6667, 0.15, 0.6667, 0.15, 0.75, 0.1, 0.75, 0.1, 0.75, 0.15, 0.75, 0.15, 0.8333, 0.1, 0.8333, 0.1, 0.8333, 0.15, 0.8333, 0.15, 0.9167, 0.1, 0.9167, 0.1, 0.9167, 0.15, 0.9167, 0.15, 1.0, 0.1, 1.0, 0.1, 2.22e-16, 0.15, 2.22e-16, 0.15, 0.08333, 0.1, 0.08333, 0.1, 0.08333, 0.15, 0.08333, 0.15, 0.1667, 0.1, 0.1667, 0.1, 0.1667, 0.15, 0.1667, 0.15, 0.25, 0.1, 0.25, 0.1, 0.25, 0.15, 0.25, 0.15, 0.3333, 0.1, 0.3333, 0.1, 0.3333, 0.15, 0.3333, 0.15, 0.4167, 0.1, 0.4167, 0.1, 0.4167, 0.15, 0.4167, 0.15, 0.5, 0.1, 0.5, 0.15, 0.5, 0.2, 0.5, 0.2, 0.5833, 0.15, 0.5833, 0.15, 0.5833, 0.2, 0.5833, 0.2, 0.6667, 0.15, 0.6667, 0.15, 0.6667, 0.2, 0.6667, 0.2, 0.75, 0.15, 0.75, 0.15, 0.75, 0.2, 0.75, 0.2, 0.8333, 0.15, 0.8333, 0.15, 0.8333, 0.2, 0.8333, 0.2, 0.9167, 0.15, 0.9167, 0.15, 0.9167, 0.2, 0.9167, 0.2, 1.0, 0.15, 1.0, 0.15, 2.22e-16, 0.2, 2.22e-16, 0.2, 0.08333, 0.15, 0.08333, 0.15, 0.08333, 0.2, 0.08333, 0.2, 0.1667, 0.15, 0.1667, 0.15, 0.1667, 0.2, 0.1667, 0.2, 0.25, 0.15, 0.25, 0.15, 0.25, 0.2, 0.25, 0.2, 0.3333, 0.15, 0.3333, 0.15, 0.3333, 0.2, 0.3333, 0.2, 0.4167, 0.15, 0.4167, 0.15, 0.4167, 0.2, 0.4167, 0.2, 0.5, 0.15, 0.5, 0.2, 0.5, 0.25, 0.5, 0.25, 0.5833, 0.2, 0.5833, 0.2, 0.5833, 0.25, 0.5833, 0.25, 0.6667, 0.2, 0.6667, 0.2, 0.6667, 0.25, 0.6667, 0.25, 0.75, 0.2, 0.75, 0.2, 0.75, 0.25, 0.75, 0.25, 0.8333, 0.2, 0.8333, 0.2, 0.8333, 0.25, 0.8333, 0.25, 0.9167, 0.2, 0.9167, 0.2, 0.9167, 0.25, 0.9167, 0.25, 1.0, 0.2, 1.0, 0.2, 2.22e-16, 0.25, 2.22e-16, 0.25, 0.08333, 0.2, 0.08333, 0.2, 0.08333, 0.25, 0.08333, 0.25, 0.1667, 0.2, 0.1667, 0.2, 0.1667, 0.25, 0.1667, 0.25, 0.25, 0.2, 0.25, 0.2, 0.25, 0.25, 0.25, 0.25, 0.3333, 0.2, 0.3333, 0.2, 0.3333, 0.25, 0.3333, 0.25, 0.4167, 0.2, 0.4167, 0.2, 0.4167, 0.25, 0.4167, 0.25, 0.5, 0.2, 0.5, 0.25, 0.5, 0.3, 0.5, 0.3, 0.5833, 0.25, 0.5833, 0.25, 0.5833, 0.3, 0.5833, 0.3, 0.6667, 0.25, 0.6667, 0.25, 0.6667, 0.3, 0.6667, 0.3, 0.75, 0.25, 0.75, 0.25, 0.75, 0.3, 0.75, 0.3, 0.8333, 0.25, 0.8333, 0.25, 0.8333, 0.3, 0.8333, 0.3, 0.9167, 0.25, 0.9167, 0.25, 0.9167, 0.3, 0.9167, 0.3, 1.0, 0.25, 1.0, 0.25, 2.22e-16, 0.3, 2.22e-16, 0.3, 0.08333, 0.25, 0.08333, 0.25, 0.08333, 0.3, 0.08333, 0.3, 0.1667, 0.25, 0.1667, 0.25, 0.1667, 0.3, 0.1667, 0.3, 0.25, 0.25, 0.25, 0.25, 0.25, 0.3, 0.25, 0.3, 0.3333, 0.25, 0.3333, 0.25, 0.3333, 0.3, 0.3333, 0.3, 0.4167, 0.25, 0.4167, 0.25, 0.4167, 0.3, 0.4167, 0.3, 0.5, 0.25, 0.5, 0.3, 0.5, 0.35, 0.5, 0.35, 0.5833, 0.3, 0.5833, 0.3, 0.5833, 0.35, 0.5833, 0.35, 0.6667, 0.3, 0.6667, 0.3, 0.6667, 0.35, 0.6667, 0.35, 0.75, 0.3, 0.75, 0.3, 0.75, 0.35, 0.75, 0.35, 0.8333, 0.3, 0.8333, 0.3, 0.8333, 0.35, 0.8333, 0.35, 0.9167, 0.3, 0.9167, 0.3, 0.9167, 0.35, 0.9167, 0.35, 1.0, 0.3, 1.0, 0.3, 2.22e-16, 0.35, 2.22e-16, 0.35, 0.08333, 0.3, 0.08333, 0.3, 0.08333, 0.35, 0.08333, 0.35, 0.1667, 0.3, 0.1667, 0.3, 0.1667, 0.35, 0.1667, 0.35, 0.25, 0.3, 0.25, 0.3, 0.25, 0.35, 0.25, 0.35, 0.3333, 0.3, 0.3333, 0.3, 0.3333, 0.35, 0.3333, 0.35, 0.4167, 0.3, 0.4167, 0.3, 0.4167, 0.35, 0.4167, 0.35, 0.5, 0.3, 0.5, 0.35, 0.5, 0.4, 0.5, 0.4, 0.5833, 0.35, 0.5833, 0.35, 0.5833, 0.4, 0.5833, 0.4, 0.6667, 0.35, 0.6667, 0.35, 0.6667, 0.4, 0.6667, 0.4, 0.75, 0.35, 0.75, 0.35, 0.75, 0.4, 0.75, 0.4, 0.8333, 0.35, 0.8333, 0.35, 0.8333, 0.4, 0.8333, 0.4, 0.9167, 0.35, 0.9167, 0.35, 0.9167, 0.4, 0.9167, 0.4, 1.0, 0.35, 1.0, 0.35, 2.22e-16, 0.4, 2.22e-16, 0.4, 0.08333, 0.35, 0.08333, 0.35, 0.08333, 0.4, 0.08333, 0.4, 0.1667, 0.35, 0.1667, 0.35, 0.1667, 0.4, 0.1667, 0.4, 0.25, 0.35, 0.25, 0.35, 0.25, 0.4, 0.25, 0.4, 0.3333, 0.35, 0.3333, 0.35, 0.3333, 0.4, 0.3333, 0.4, 0.4167, 0.35, 0.4167, 0.35, 0.4167, 0.4, 0.4167, 0.4, 0.5, 0.35, 0.5, 0.4, 0.5, 0.45, 0.5, 0.45, 0.5833, 0.4, 0.5833, 0.4, 0.5833, 0.45, 0.5833, 0.45, 0.6667, 0.4, 0.6667, 0.4, 0.6667, 0.45, 0.6667, 0.45, 0.75, 0.4, 0.75, 0.4, 0.75, 0.45, 0.75, 0.45, 0.8333, 0.4, 0.8333, 0.4, 0.8333, 0.45, 0.8333, 0.45, 0.9167, 0.4, 0.9167, 0.4, 0.9167, 0.45, 0.9167, 0.45, 1.0, 0.4, 1.0, 0.4, 2.22e-16, 0.45, 2.22e-16, 0.45, 0.08333, 0.4, 0.08333, 0.4, 0.08333, 0.45, 0.08333, 0.45, 0.1667, 0.4, 0.1667, 0.4, 0.1667, 0.45, 0.1667, 0.45, 0.25, 0.4, 0.25, 0.4, 0.25, 0.45, 0.25, 0.45, 0.3333, 0.4, 0.3333, 0.4, 0.3333, 0.45, 0.3333, 0.45, 0.4167, 0.4, 0.4167, 0.4, 0.4167, 0.45, 0.4167, 0.45, 0.5, 0.4, 0.5, 0.45, 0.5, 0.5, 0.5, 0.5, 0.5833, 0.45, 0.5833, 0.45, 0.5833, 0.5, 0.5833, 0.5, 0.6667, 0.45, 0.6667, 0.45, 0.6667, 0.5, 0.6667, 0.5, 0.75, 0.45, 0.75, 0.45, 0.75, 0.5, 0.75, 0.5, 0.8333, 0.45, 0.8333, 0.45, 0.8333, 0.5, 0.8333, 0.5, 0.9167, 0.45, 0.9167, 0.45, 0.9167, 0.5, 0.9167, 0.5, 1.0, 0.45, 1.0, 0.45, 2.22e-16, 0.5, 2.22e-16, 0.5, 0.08333, 0.45, 0.08333, 0.45, 0.08333, 0.5, 0.08333, 0.5, 0.1667, 0.45, 0.1667, 0.45, 0.1667, 0.5, 0.1667, 0.5, 0.25, 0.45, 0.25, 0.45, 0.25, 0.5, 0.25, 0.5, 0.3333, 0.45, 0.3333, 0.45, 0.3333, 0.5, 0.3333, 0.5, 0.4167, 0.45, 0.4167, 0.45, 0.4167, 0.5, 0.4167, 0.5, 0.5, 0.45, 0.5, 0.5, 0.5, 0.55, 0.5, 0.55, 0.5833, 0.5, 0.5833, 0.5, 0.5833, 0.55, 0.5833, 0.55, 0.6667, 0.5, 0.6667, 0.5, 0.6667, 0.55, 0.6667, 0.55, 0.75, 0.5, 0.75, 0.5, 0.75, 0.55, 0.75, 0.55, 0.8333, 0.5, 0.8333, 0.5, 0.8333, 0.55, 0.8333, 0.55, 0.9167, 0.5, 0.9167, 0.5, 0.9167, 0.55, 0.9167, 0.55, 1.0, 0.5, 1.0, 0.5, 2.22e-16, 0.55, 2.22e-16, 0.55, 0.08333, 0.5, 0.08333, 0.5, 0.08333, 0.55, 0.08333, 0.55, 0.1667, 0.5, 0.1667, 0.5, 0.1667, 0.55, 0.1667, 0.55, 0.25, 0.5, 0.25, 0.5, 0.25, 0.55, 0.25, 0.55, 0.3333, 0.5, 0.3333, 0.5, 0.3333, 0.55, 0.3333, 0.55, 0.4167, 0.5, 0.4167, 0.5, 0.4167, 0.55, 0.4167, 0.55, 0.5, 0.5, 0.5, 0.8, 0.5, 0.85, 0.5, 0.85, 0.5833, 0.8, 0.5833, 0.8, 0.3333, 0.85, 0.3333, 0.85, 0.4167, 0.8, 0.4167, 0.8, 0.4167, 0.85, 0.4167, 0.85, 0.5, 0.8, 0.5, 0.8, 0.5833, 0.8, 0.5, 0.8, 0.5, 0.8, 0.5833, 0.8, 0.5, 0.8, 0.4167, 0.8, 0.4167, 0.8, 0.5, 0.8, 0.4167, 0.8, 0.3333, 0.8, 0.3333, 0.8, 0.4167, 0.85, 0.5833, 0.8, 0.5833, 0.8, 0.5833, 0.85, 0.5833, 0.8, 0.3333, 0.85, 0.3333, 0.85, 0.3333, 0.8, 0.3333, 0.85, 0.5833, 0.8, 0.5833, 0.8, 0.5833, 0.85, 0.5833, 0.8, 0.4167, 0.8, 0.3333, 0.8, 0.3333, 0.8, 0.4167, 0.8, 0.3333, 0.85, 0.3333, 0.85, 0.3333, 0.8, 0.3333, 0.85, 0.5, 0.85, 0.5833, 0.85, 0.5833, 0.85, 0.5, 0.8, 0.5, 0.8, 0.4167, 0.8, 0.4167, 0.8, 0.5, 0.8, 0.5833, 0.8, 0.5, 0.8, 0.5, 0.8, 0.5833, 0.85, 0.4167, 0.85, 0.5, 0.85, 0.5, 0.85, 0.4167, 0.85, 0.3333, 0.85, 0.4167, 0.85, 0.4167, 0.85, 0.3333, 0.85, 0.3333, 0.85, 0.4167, 0.85, 0.4167, 0.85, 0.3333, 0.85, 0.5833, 0.8, 0.5833, 0.8, 0.5833, 0.85, 0.5833, 0.8, 0.5, 0.8, 0.4167, 0.8, 0.4167, 0.8, 0.5, 0.8, 0.5833, 0.8, 0.5, 0.8, 0.5, 0.8, 0.5833, 0.85, 0.4167, 0.85, 0.5, 0.85, 0.5, 0.85, 0.4167, 0.8, 0.3333, 0.85, 0.3333, 0.85, 0.3333, 0.8, 0.3333, 0.85, 0.5, 0.85, 0.5833, 0.85, 0.5833, 0.85, 0.5, 0.8, 0.4167, 0.8, 0.3333, 0.8, 0.3333, 0.8, 0.4167])
me_torus.materials.append(mat_material_001)
me_torus.use_remesh_fix_poles = True
me_torus.use_remesh_preserve_attributes = False
me_torus.use_mirror_vertex_groups = False
me_torus.update()
me_torus_001 = bpy.data.meshes.new('Torus.001')
me_torus_001.from_pydata([(0.206, -0.3795, -0.492), (0.1854, -0.2523, -0.492), (0.09397, -0.1616, -0.492), (-0.03336, -0.1419, -0.492), (-0.1479, -0.2008, -0.492), (-0.206, -0.3158, -0.492), (-0.1854, -0.443, -0.492), (-0.09397, -0.5337, -0.492), (0.03336, -0.5534, -0.492), (0.1479, -0.4945, -0.492), (0.1359, -0.3687, -0.8331), (0.1223, -0.2848, -0.8331), (0.062, -0.2249, -0.8331), (-0.02201, -0.2119, -0.8331), (-0.09762, -0.2507, -0.8331), (-0.1359, -0.3266, -0.8331), (-0.1223, -0.4105, -0.8331), (-0.062, -0.4704, -0.8331), (0.02201, -0.4834, -0.8331), (0.09762, -0.4446, -0.8331), (0.1228, -0.4695, -0.6625), (0.08721, -0.5173, -0.5772), (0.071, -0.4858, -0.7478), (-0.1533, -0.3725, -0.7478), (-0.1883, -0.3782, -0.5772), (-0.171, -0.3212, -0.6625), (0.07798, -0.1932, -0.6625), (0.1344, -0.2123, -0.5772), (0.1094, -0.2375, -0.7478), (0.1386, -0.4176, -0.7478), (0.1703, -0.4336, -0.5772), (-0.1539, -0.4268, -0.6625), (0.02373, -0.1942, -0.7478), (0.02915, -0.1592, -0.5772), (0.171, -0.3741, -0.6625), (-0.1094, -0.4579, -0.7478), (-0.1344, -0.483, -0.5772), (-0.02769, -0.1769, -0.6625), (-0.07798, -0.5021, -0.6625), (-0.071, -0.2096, -0.7478), (-0.08721, -0.178, -0.5772), (-0.02373, -0.5011, -0.7478), (-0.02915, -0.5362, -0.5772), (-0.1228, -0.2258, -0.6625), (0.1533, -0.3228, -0.7478), (0.1883, -0.3171, -0.5772), (0.02769, -0.5184, -0.6625), (-0.1386, -0.2777, -0.7478), (-0.1703, -0.2617, -0.5772), (0.1539, -0.2686, -0.6625), (0.1214, -0.4682, -0.6716), (0.07458, -0.4822, -0.7477), (0.09893, -0.4459, -0.8242), (0.135, -0.4213, -0.7477), (-0.1522, -0.4259, -0.6716), (-0.151, -0.377, -0.7477), (-0.124, -0.4114, -0.8242), (-0.1117, -0.4534, -0.7477), (0.07713, -0.1949, -0.6716), (0.1049, -0.2352, -0.7477), (0.06283, -0.2232, -0.8242), (0.02826, -0.1965, -0.7477), (-0.02738, -0.1787, -0.6716), (0.01873, -0.195, -0.7477), (-0.02231, -0.2101, -0.8242), (-0.066, -0.2087, -0.7477), (-0.07713, -0.5004, -0.6716), (-0.1049, -0.4601, -0.7477), (-0.06283, -0.4721, -0.8242), (-0.02826, -0.4988, -0.7477), (-0.1214, -0.2271, -0.6716), (-0.07458, -0.2131, -0.7477), (-0.09893, -0.2494, -0.8242), (-0.135, -0.2741, -0.7477), (0.02738, -0.5166, -0.6716), (-0.01873, -0.5003, -0.7477), (0.02231, -0.4853, -0.8242), (0.066, -0.4866, -0.7477), (-0.1394, -0.2827, -0.7477), (-0.1378, -0.3264, -0.8242), (-0.1525, -0.3675, -0.7477), (-0.1691, -0.3215, -0.6716), (0.1522, -0.2694, -0.6716), (0.151, -0.3183, -0.7477), (0.124, -0.2839, -0.8242), (0.1117, -0.242, -0.7477), (0.0787, -0.1918, -0.6549), (0.03394, -0.1616, -0.5772), (0.09323, -0.163, -0.4998), (0.1296, -0.2099, -0.5772), (0.1106, -0.2362, -0.7396), (0.08169, -0.1969, -0.6625), (0.1331, -0.2135, -0.5857), (0.1502, -0.2649, -0.6625), (0.1239, -0.4707, -0.6549), (0.1665, -0.4374, -0.5772), (0.1468, -0.4934, -0.4998), (0.091, -0.5135, -0.5772), (0.07178, -0.4873, -0.7396), (0.1182, -0.4719, -0.6625), (0.08641, -0.5157, -0.5857), (0.03232, -0.5161, -0.6625), (0.1553, -0.2678, -0.6549), (0.1368, -0.2171, -0.5772), (0.1839, -0.2531, -0.4998), (0.1858, -0.3124, -0.5772), (0.1702, -0.369, -0.6625), (0.155, -0.3225, -0.7396), (0.1547, -0.2737, -0.6625), (0.1866, -0.3174, -0.5857), (0.02794, -0.52, -0.6549), (0.08192, -0.5182, -0.5772), (0.0331, -0.5518, -0.4998), (-0.02386, -0.5353, -0.5772), (-0.07284, -0.5029, -0.6625), (-0.02399, -0.5028, -0.7396), (0.02254, -0.5177, -0.6625), (-0.02889, -0.5344, -0.5857), (-0.1239, -0.2246, -0.6549), (-0.1665, -0.2579, -0.5772), (-0.1468, -0.2019, -0.4998), (-0.091, -0.1818, -0.5772), (-0.03232, -0.1792, -0.6625), (-0.07178, -0.208, -0.7396), (-0.1182, -0.2234, -0.6625), (-0.08641, -0.1796, -0.5857), (-0.1725, -0.321, -0.6549), (-0.1875, -0.3729, -0.5772), (-0.2044, -0.316, -0.4998), (-0.1711, -0.267, -0.5772), (-0.0787, -0.5035, -0.6549), (-0.03394, -0.5338, -0.5772), (-0.09323, -0.5323, -0.4998), (-0.1296, -0.4854, -0.5772), (-0.1502, -0.4304, -0.6625), (-0.1106, -0.4591, -0.7396), (-0.08169, -0.4984, -0.6625), (-0.1331, -0.4818, -0.5857), (-0.02794, -0.1753, -0.6549), (-0.08192, -0.1772, -0.5772), (-0.0331, -0.1435, -0.4998), (0.02386, -0.16, -0.5772), (0.07284, -0.1924, -0.6625), (0.02399, -0.1925, -0.7396), (-0.02254, -0.1777, -0.6625), (0.02889, -0.1609, -0.5857), (0.1525, -0.3278, -0.7477), (0.1378, -0.369, -0.8242), (0.1394, -0.4126, -0.7477), (0.1691, -0.3738, -0.6716), (0.1251, -0.4649, -0.6625), (0.1401, -0.4184, -0.7396), (0.1686, -0.3788, -0.6625), (0.1687, -0.4328, -0.5857), (-0.1553, -0.4275, -0.6549), (-0.1368, -0.4783, -0.5772), (-0.1839, -0.4422, -0.4998), (-0.1858, -0.383, -0.5772), (-0.1702, -0.3264, -0.6625), (-0.155, -0.3728, -0.7396), (-0.1547, -0.4216, -0.6625), (-0.1866, -0.3779, -0.5857), (-0.1251, -0.2304, -0.6625), (-0.1401, -0.2769, -0.7396), (-0.1686, -0.3166, -0.6625), (-0.1687, -0.2625, -0.5857), (0.1725, -0.3743, -0.6549), (0.1711, -0.4283, -0.5772), (0.2044, -0.3793, -0.4998), (0.1875, -0.3224, -0.5772), (0.2042, -0.3708, -0.4964), (0.1889, -0.317, -0.5699), (0.1864, -0.2612, -0.4964), (0.1, -0.1681, -0.4964), (0.1788, -0.2463, -0.4964), (0.1348, -0.2118, -0.5699), (0.08512, -0.1606, -0.4964), (0.02925, -0.1585, -0.5699), (-0.02463, -0.1436, -0.4964), (-0.04109, -0.1463, -0.4964), (-0.08751, -0.1774, -0.5699), (-0.1399, -0.1971, -0.4964), (-0.1516, -0.2089, -0.4964), (-0.1708, -0.2614, -0.5699), (-0.2017, -0.308, -0.4964), (-0.2042, -0.3245, -0.4964), (-0.1889, -0.3783, -0.5699), (-0.1864, -0.4341, -0.4964), (-0.1788, -0.449, -0.4964), (-0.1348, -0.4835, -0.5699), (-0.1, -0.5272, -0.4964), (-0.08512, -0.5347, -0.4964), (-0.02925, -0.5368, -0.5699), (0.02463, -0.5517, -0.4964), (0.1399, -0.4983, -0.4964), (0.04109, -0.549, -0.4964), (0.08751, -0.5179, -0.5699), (0.1516, -0.4864, -0.4964), (0.1708, -0.4339, -0.5699), (0.2017, -0.3873, -0.4964), (0.136, -0.3615, -0.8288), (0.1247, -0.2915, -0.8288), (0.1505, -0.3233, -0.7577), (0.1074, -0.2395, -0.7577), (0.1182, -0.2789, -0.8288), (0.06787, -0.229, -0.8288), (0.05522, -0.2226, -0.8288), (-0.01486, -0.2117, -0.8288), (0.0233, -0.197, -0.7577), (-0.02884, -0.214, -0.8288), (-0.09191, -0.2464, -0.8288), (-0.0697, -0.2121, -0.7577), (-0.1019, -0.2565, -0.8288), (-0.1339, -0.3198, -0.8288), (-0.1361, -0.2789, -0.7577), (-0.136, -0.3338, -0.8288), (-0.1247, -0.4038, -0.8288), (-0.1505, -0.3721, -0.7577), (-0.1182, -0.4164, -0.8288), (-0.06787, -0.4663, -0.8288), (-0.1074, -0.4558, -0.7577), (-0.05522, -0.4727, -0.8288), (0.01486, -0.4836, -0.8288), (-0.0233, -0.4983, -0.7577), (0.0697, -0.4832, -0.7577), (0.02884, -0.4813, -0.8288), (0.09191, -0.4489, -0.8288), (0.1361, -0.4164, -0.7577), (0.1339, -0.3755, -0.8288), (0.1019, -0.4388, -0.8288)], [], [(20, 22, 51, 50), (22, 19, 52, 51), (19, 29, 53, 52), (29, 20, 50, 53), (31, 23, 55, 54), (23, 16, 56, 55), (16, 35, 57, 56), (35, 31, 54, 57), (26, 28, 59, 58), (28, 12, 60, 59), (12, 32, 61, 60), (32, 26, 58, 61), (37, 32, 63, 62), (32, 13, 64, 63), (13, 39, 65, 64), (39, 37, 62, 65), (38, 35, 67, 66), (35, 17, 68, 67), (17, 41, 69, 68), (41, 38, 66, 69), (43, 39, 71, 70), (39, 14, 72, 71), (14, 47, 73, 72), (47, 43, 70, 73), (46, 41, 75, 74), (41, 18, 76, 75), (18, 22, 77, 76), (22, 46, 74, 77), (47, 15, 79, 78), (15, 23, 80, 79), (23, 25, 81, 80), (25, 47, 78, 81), (49, 44, 83, 82), (44, 11, 84, 83), (11, 28, 85, 84), (28, 49, 82, 85), (26, 33, 87, 86), (33, 2, 88, 87), (2, 27, 89, 88), (27, 26, 86, 89), (28, 26, 91, 90), (26, 27, 92, 91), (27, 49, 93, 92), (49, 28, 90, 93), (20, 30, 95, 94), (30, 9, 96, 95), (9, 21, 97, 96), (21, 20, 94, 97), (22, 20, 99, 98), (20, 21, 100, 99), (21, 46, 101, 100), (46, 22, 98, 101), (49, 27, 103, 102), (27, 1, 104, 103), (1, 45, 105, 104), (45, 49, 102, 105), (34, 44, 107, 106), (44, 49, 108, 107), (49, 45, 109, 108), (45, 34, 106, 109), (46, 21, 111, 110), (21, 8, 112, 111), (8, 42, 113, 112), (42, 46, 110, 113), (38, 41, 115, 114), (41, 46, 116, 115), (46, 42, 117, 116), (42, 38, 114, 117), (43, 48, 119, 118), (48, 4, 120, 119), (4, 40, 121, 120), (40, 43, 118, 121), (37, 39, 123, 122), (39, 43, 124, 123), (43, 40, 125, 124), (40, 37, 122, 125), (25, 24, 127, 126), (24, 5, 128, 127), (5, 48, 129, 128), (48, 25, 126, 129), (38, 42, 131, 130), (42, 7, 132, 131), (7, 36, 133, 132), (36, 38, 130, 133), (31, 35, 135, 134), (35, 38, 136, 135), (38, 36, 137, 136), (36, 31, 134, 137), (37, 40, 139, 138), (40, 3, 140, 139), (3, 33, 141, 140), (33, 37, 138, 141), (26, 32, 143, 142), (32, 37, 144, 143), (37, 33, 145, 144), (33, 26, 142, 145), (44, 10, 147, 146), (10, 29, 148, 147), (29, 34, 149, 148), (34, 44, 146, 149), (20, 29, 151, 150), (29, 34, 152, 151), (34, 30, 153, 152), (30, 20, 150, 153), (31, 36, 155, 154), (36, 6, 156, 155), (6, 24, 157, 156), (24, 31, 154, 157), (25, 23, 159, 158), (23, 31, 160, 159), (31, 24, 161, 160), (24, 25, 158, 161), (43, 47, 163, 162), (47, 25, 164, 163), (25, 48, 165, 164), (48, 43, 162, 165), (34, 30, 167, 166), (30, 0, 168, 167), (0, 45, 169, 168), (45, 34, 166, 169), (0, 45, 171, 170), (45, 1, 172, 171), (1, 0, 170, 172), (2, 1, 174, 173), (1, 27, 175, 174), (27, 2, 173, 175), (2, 33, 177, 176), (33, 3, 178, 177), (3, 2, 176, 178), (3, 40, 180, 179), (40, 4, 181, 180), (4, 3, 179, 181), (4, 48, 183, 182), (48, 5, 184, 183), (5, 4, 182, 184), (5, 24, 186, 185), (24, 6, 187, 186), (6, 5, 185, 187), (6, 36, 189, 188), (36, 7, 190, 189), (7, 6, 188, 190), (7, 42, 192, 191), (42, 8, 193, 192), (8, 7, 191, 193), (9, 8, 195, 194), (8, 21, 196, 195), (21, 9, 194, 196), (9, 30, 198, 197), (30, 0, 199, 198), (0, 9, 197, 199), (11, 44, 202, 201), (44, 10, 200, 202), (28, 11, 204, 203), (12, 28, 203, 205), (13, 32, 208, 207), (32, 12, 206, 208), (14, 39, 211, 210), (39, 13, 209, 211), (15, 47, 214, 213), (47, 14, 212, 214), (16, 23, 217, 216), (23, 15, 215, 217), (17, 35, 220, 219), (35, 16, 218, 220), (18, 41, 223, 222), (41, 17, 221, 223), (22, 18, 225, 224), (19, 22, 224, 226), (29, 10, 228, 227), (19, 29, 227, 229)])
me_torus_001.polygons.foreach_set('use_smooth', [True] * 170)
_uv = me_torus_001.uv_layers.new(name='UVMap')
_uv.uv.foreach_set('vector', [0.0, 0.0, 0.0, 0.0, 0.0, 0.0, 0.0, 0.0, 0.0, 0.0, 0.0, 0.0, 0.0, 0.0, 0.0, 0.0, 0.0, 0.0, 0.0, 0.0, 0.0, 0.0, 0.0, 0.0, 0.0, 0.0, 0.0, 0.0, 0.0, 0.0, 0.0, 0.0, 0.0, 0.0, 0.0, 0.0, 0.0, 0.0, 0.0, 0.0, 0.0, 0.0, 0.0, 0.0, 0.0, 0.0, 0.0, 0.0, 0.0, 0.0, 0.0, 0.0, 0.0, 0.0, 0.0, 0.0, 0.0, 0.0, 0.0, 0.0, 0.0, 0.0, 0.0, 0.0, 0.0, 0.0, 0.0, 0.0, 0.0, 0.0, 0.0, 0.0, 0.0, 0.0, 0.0, 0.0, 0.0, 0.0, 0.0, 0.0, 0.0, 0.0, 0.0, 0.0, 0.0, 0.0, 0.0, 0.0, 0.0, 0.0, 0.0, 0.0, 0.0, 0.0, 0.0, 0.0, 0.0, 0.0, 0.0, 0.0, 0.0, 0.0, 0.0, 0.0, 0.0, 0.0, 0.0, 0.0, 0.0, 0.0, 0.0, 0.0, 0.0, 0.0, 0.0, 0.0, 0.0, 0.0, 0.0, 0.0, 0.0, 0.0, 0.0, 0.0, 0.0, 0.0, 0.0, 0.0, 0.0, 0.0, 0.0, 0.0, 0.0, 0.0, 0.0, 0.0, 0.0, 0.0, 0.0, 0.0, 0.0, 0.0, 0.0, 0.0, 0.0, 0.0, 0.0, 0.0, 0.0, 0.0, 0.0, 0.0, 0.0, 0.0, 0.0, 0.0, 0.0, 0.0, 0.0, 0.0, 0.0, 0.0, 0.0, 0.0, 0.0, 0.0, 0.0, 0.0, 0.0, 0.0, 0.0, 0.0, 0.0, 0.0, 0.0, 0.0, 0.0, 0.0, 0.0, 0.0, 0.0, 0.0, 0.0, 0.0, 0.0, 0.0, 0.0, 0.0, 0.0, 0.0, 0.0, 0.0, 0.0, 0.0, 0.0, 0.0, 0.0, 0.0, 0.0, 0.0, 0.0, 0.0, 0.0, 0.0, 0.0, 0.0, 0.0, 0.0, 0.0, 0.0, 0.0, 0.0, 0.0, 0.0, 0.0, 0.0, 0.0, 0.0, 0.0, 0.0, 0.0, 0.0, 0.0, 0.0, 0.0, 0.0, 0.0, 0.0, 0.0, 0.0, 0.0, 0.0, 0.0, 0.0, 0.0, 0.0, 0.0, 0.0, 0.0, 0.0, 0.0, 0.0, 0.0, 0.0, 0.0, 0.0, 0.0, 0.0, 0.0, 0.0, 0.0, 0.0, 0.0, 0.0, 0.0, 0.0, 0.0, 0.0, 0.0, 0.0, 0.0, 0.0, 0.0, 0.0, 0.0, 0.0, 0.0, 0.0, 0.0, 0.0, 0.0, 0.0, 0.0, 0.0, 0.0, 0.0, 0.0, 0.0, 0.0, 0.0, 0.0, 0.0, 0.0, 0.0, 0.0, 0.0, 0.0, 0.0, 0.0, 0.0, 0.0, 0.0, 0.0, 0.0, 0.0, 0.0, 0.0, 0.0, 0.0, 0.0, 0.0, 0.0, 0.0, 0.0, 0.0, 0.0, 0.0, 0.0, 0.0, 0.0, 0.0, 0.0, 0.0, 0.0, 0.0, 0.0, 0.0, 0.0, 0.0, 0.0, 0.0, 0.0, 0.0, 0.0, 0.0, 0.0, 0.0, 0.0, 0.0, 0.0, 0.0, 0.0, 0.0, 0.0, 0.0, 0.0, 0.0, 0.0, 0.0, 0.0, 0.0, 0.0, 0.0, 0.0, 0.0, 0.0, 0.0, 0.0, 0.0, 0.0, 0.0, 0.0, 0.0, 0.0, 0.0, 0.0, 0.0, 0.0, 0.0, 0.0, 0.0, 0.0, 0.0, 0.0, 0.0, 0.0, 0.0, 0.0, 0.0, 0.0, 0.0, 0.0, 0.0, 0.0, 0.0, 0.0, 0.0, 0.0, 0.0, 0.0, 0.0, 0.0, 0.0, 0.0, 0.0, 0.0, 0.0, 0.0, 0.0, 0.0, 0.0, 0.0, 0.0, 0.0, 0.0, 0.0, 0.0, 0.0, 0.0, 0.0, 0.0, 0.0, 0.0, 0.0, 0.0, 0.0, 0.0, 0.0, 0.0, 0.0, 0.0, 0.0, 0.0, 0.0, 0.0, 0.0, 0.0, 0.0, 0.0, 0.0, 0.0, 0.0, 0.0, 0.0, 0.0, 0.0, 0.0, 0.0, 0.0, 0.0, 0.0, 0.0, 0.0, 0.0, 0.0, 0.0, 0.0, 0.0, 0.0, 0.0, 0.0, 0.0, 0.0, 0.0, 0.0, 0.0, 0.0, 0.0, 0.0, 0.0, 0.0, 0.0, 0.0, 0.0, 0.0, 0.0, 0.0, 0.0, 0.0, 0.0, 0.0, 0.0, 0.0, 0.0, 0.0, 0.0, 0.0, 0.0, 0.0, 0.0, 0.0, 0.0, 0.0, 0.0, 0.0, 0.0, 0.0, 0.0, 0.0, 0.0, 0.0, 0.0, 0.0, 0.0, 0.0, 0.0, 0.0, 0.0, 0.0, 0.0, 0.0, 0.0, 0.0, 0.0, 0.0, 0.0, 0.0, 0.0, 0.0, 0.0, 0.0, 0.0, 0.0, 0.0, 0.0, 0.0, 0.0, 0.0, 0.0, 0.0, 0.0, 0.0, 0.0, 0.0, 0.0, 0.0, 0.0, 0.0, 0.0, 0.0, 0.0, 0.0, 0.0, 0.0, 0.0, 0.0, 0.0, 0.0, 0.0, 0.0, 0.0, 0.0, 0.0, 0.0, 0.0, 0.0, 0.0, 0.0, 0.0, 0.0, 0.0, 0.0, 0.0, 0.0, 0.0, 0.0, 0.0, 0.0, 0.0, 0.0, 0.0, 0.0, 0.0, 0.0, 0.0, 0.0, 0.0, 0.0, 0.0, 0.0, 0.0, 0.0, 0.0, 0.0, 0.0, 0.0, 0.0, 0.0, 0.0, 0.0, 0.0, 0.0, 0.0, 0.0, 0.0, 0.0, 0.0, 0.0, 0.0, 0.0, 0.0, 0.0, 0.0, 0.0, 0.0, 0.0, 0.0, 0.0, 0.0, 0.0, 0.0, 0.0, 0.0, 0.0, 0.0, 0.0, 0.0, 0.0, 0.0, 0.0, 0.0, 0.0, 0.0, 0.0, 0.0, 0.0, 0.0, 0.0, 0.0, 0.0, 0.0, 0.0, 0.0, 0.0, 0.0, 0.0, 0.0, 0.0, 0.0, 0.0, 0.0, 0.0, 0.0, 0.0, 0.0, 0.0, 0.0, 0.0, 0.0, 0.0, 0.0, 0.0, 0.0, 0.0, 0.0, 0.0, 0.0, 0.0, 0.0, 0.0, 0.0, 0.0, 0.0, 0.0, 0.0, 0.0, 0.0, 0.0, 0.0, 0.0, 0.0, 0.0, 0.0, 0.0, 0.0, 0.0, 0.0, 0.0, 0.0, 0.0, 0.0, 0.0, 0.0, 0.0, 0.0, 0.0, 0.0, 0.0, 0.0, 0.0, 0.0, 0.0, 0.0, 0.0, 0.0, 0.0, 0.0, 0.0, 0.0, 0.0, 0.0, 0.0, 0.0, 0.0, 0.0, 0.0, 0.0, 0.0, 0.0, 0.0, 0.0, 0.0, 0.0, 0.0, 0.0, 0.0, 0.0, 0.0, 0.0, 0.0, 0.0, 0.0, 0.0, 0.0, 0.0, 0.0, 0.0, 0.0, 0.0, 0.0, 0.0, 0.0, 0.0, 0.0, 0.0, 0.0, 0.0, 0.0, 0.0, 0.0, 0.0, 0.0, 0.0, 0.0, 0.0, 0.0, 0.0, 0.0, 0.0, 0.0, 0.0, 0.0, 0.0, 0.0, 0.0, 0.0, 0.0, 0.0, 0.0, 0.0, 0.0, 0.0, 0.0, 0.0, 0.0, 0.0, 0.0, 0.0, 0.0, 0.0, 0.0, 0.0, 0.0, 0.0, 0.0, 0.0, 0.0, 0.0, 0.0, 0.0, 0.0, 0.0, 0.0, 0.0, 0.0, 0.0, 0.0, 0.0, 0.0, 0.0, 0.0, 0.0, 0.0, 0.0, 0.0, 0.0, 0.0, 0.0, 0.0, 0.0, 0.0, 0.0, 0.0, 0.0, 0.0, 0.0, 0.0, 0.0, 0.0, 0.0, 0.0, 0.0, 0.0, 0.0, 0.0, 0.0, 0.0, 0.0, 0.0, 0.0, 0.0, 0.0, 0.0, 0.0, 0.0, 0.0, 0.0, 0.0, 0.0, 0.0, 0.0, 0.0, 0.0, 0.0, 0.0, 0.0, 0.0, 0.0, 0.0, 0.0, 0.0, 0.0, 0.0, 0.0, 0.0, 0.0, 0.0, 0.0, 0.0, 0.0, 0.0, 0.0, 0.0, 0.0, 0.0, 0.0, 0.0, 0.0, 0.0, 0.0, 0.0, 0.0, 0.0, 0.0, 0.0, 0.0, 0.0, 0.0, 0.0, 0.0, 0.0, 0.0, 0.0, 0.0, 0.0, 0.0, 0.0, 0.0, 0.0, 0.0, 0.0, 0.0, 0.0, 0.0, 0.0, 0.0, 0.0, 0.0, 0.0, 0.0, 0.0, 0.0, 0.0, 0.0, 0.0, 0.0, 0.0, 0.0, 0.0, 0.0, 0.0, 0.0, 0.0, 0.0, 0.0, 0.0, 0.0, 0.0, 0.0, 0.0, 0.0, 0.0, 0.0, 0.0, 0.0, 0.0, 0.0, 0.0, 0.0, 0.0, 0.0, 0.0, 0.0, 0.0, 0.0, 0.0, 0.0, 0.0, 0.0, 0.0, 0.0, 0.0, 0.0, 0.0, 0.0, 0.0, 0.0, 0.0, 0.0, 0.0, 0.0, 0.0, 0.0, 0.0, 0.0, 0.0, 0.0, 0.0, 0.0, 0.0, 0.0, 0.0, 0.0, 0.0, 0.0, 0.0, 0.0, 0.0, 0.0, 0.0, 0.0, 0.0, 0.0, 0.0, 0.0, 0.0, 0.0, 0.0, 0.0, 0.0, 0.0, 0.0, 0.0, 0.0, 0.0, 0.0, 0.0, 0.0, 0.0, 0.0, 0.0, 0.0, 0.0, 0.0, 0.0, 0.0, 0.0, 0.0, 0.0, 0.0, 0.0, 0.0, 0.0, 0.0, 0.0, 0.0, 0.0, 0.0, 0.0, 0.0, 0.0, 0.0, 0.0, 0.0, 0.0, 0.0, 0.0, 0.0, 0.0, 0.0, 0.0, 0.0, 0.0, 0.0, 0.0, 0.0, 0.0, 0.0, 0.0, 0.0, 0.0, 0.0, 0.0, 0.0, 0.0, 0.0, 0.0, 0.0, 0.0, 0.0, 0.0, 0.0, 0.0, 0.0, 0.0, 0.0, 0.0, 0.0, 0.0, 0.0, 0.0, 0.0, 0.0, 0.0, 0.0, 0.0, 0.0, 0.0, 0.0, 0.0, 0.0, 0.0, 0.0, 0.0, 0.0, 0.0, 0.0, 0.0, 0.0, 0.0, 0.0, 0.0, 0.0, 0.0, 0.0, 0.0, 0.0, 0.0, 0.0, 0.0, 0.0, 0.0, 0.0, 0.0, 0.0, 0.0, 0.0, 0.0, 0.0, 0.0, 0.0, 0.0, 0.0, 0.0, 0.0, 0.0, 0.0, 0.0, 0.0, 0.0, 0.0, 0.0, 0.0, 0.0, 0.0, 0.0, 0.0, 0.0, 0.0, 0.0, 0.0, 0.0, 0.0, 0.0, 0.0, 0.0, 0.0, 0.0, 0.0, 0.0, 0.0, 0.0, 0.0, 0.0, 0.0, 0.0, 0.0, 0.0, 0.0, 0.0, 0.0, 0.0, 0.0, 0.0, 0.0, 0.0, 0.0, 0.0, 0.0, 0.0, 0.0, 0.0, 0.0, 0.0, 0.0, 0.0, 0.0, 0.0, 0.0, 0.0, 0.0, 0.0, 0.0, 0.0, 0.0, 0.0, 0.0, 0.0, 0.0, 0.0, 0.0, 0.0, 0.0, 0.0, 0.0, 0.0, 0.0, 0.0, 0.0, 0.0, 0.0, 0.0, 0.0, 0.0, 0.0, 0.0, 0.0, 0.0, 0.0, 0.0, 0.0, 0.0, 0.0, 0.0, 0.0, 0.0, 0.0, 0.0, 0.0, 0.0, 0.0, 0.0, 0.0, 0.0, 0.0, 0.0, 0.0, 0.0, 0.0, 0.0, 0.0, 0.0, 0.0, 0.0, 0.0, 0.0, 0.0, 0.0, 0.0, 0.0, 0.0, 0.0, 0.0, 0.0, 0.0, 0.0, 0.0, 0.0, 0.0, 0.0, 0.0, 0.0, 0.0, 0.0, 0.0, 0.0, 0.0, 0.0, 0.0, 0.0, 0.0, 0.0, 0.0, 0.0, 0.0, 0.0, 0.0, 0.0, 0.0, 0.0, 0.0, 0.0, 0.0, 0.0, 0.0, 0.0, 0.0, 0.0, 0.0, 0.0, 0.0, 0.0, 0.0, 0.0, 0.0, 0.0, 0.0, 0.0, 0.0, 0.0, 0.0, 0.0, 0.0, 0.0, 0.0, 0.0, 0.0, 0.0, 0.0, 0.0, 0.0, 0.0, 0.0, 0.0, 0.0, 0.0, 0.0, 0.0, 0.0, 0.0, 0.0, 0.0, 0.0, 0.0, 0.0, 0.0, 0.0, 0.0, 0.0, 0.0, 0.0, 0.0, 0.0, 0.0, 0.0, 0.0, 0.0, 0.0, 0.0, 0.0, 0.0, 0.0, 0.0, 0.0, 0.0, 0.0, 0.0, 0.0, 0.0, 0.0, 0.0, 0.0, 0.0, 0.0, 0.0, 0.0, 0.0, 0.0, 0.0, 0.0, 0.0, 0.0, 0.0, 0.0, 0.0, 0.0, 0.0, 0.0, 0.0, 0.0, 0.0, 0.0, 0.0, 0.0, 0.0, 0.0, 0.0, 0.0, 0.0, 0.0, 0.0, 0.0, 0.0, 0.0, 0.0, 0.0, 0.0, 0.0, 0.0, 0.0, 0.0, 0.0, 0.0, 0.0, 0.0, 0.0, 0.0, 0.0, 0.0, 0.0, 0.0, 0.0, 0.0, 0.0, 0.0, 0.0, 0.0, 0.0, 0.0, 0.0, 0.0, 0.0, 0.0, 0.0, 0.0, 0.0, 0.0, 0.0, 0.0, 0.0, 0.0, 0.0, 0.0, 0.0, 0.0, 0.0, 0.0, 0.0, 0.0, 0.0])
me_torus_001.materials.append(mat_material_004)
me_torus_001.use_remesh_fix_poles = True
me_torus_001.use_remesh_preserve_attributes = False
me_torus_001.use_mirror_vertex_groups = False
me_torus_001.update()

# ---- objects
ob_light = bpy.data.objects.new('Light', light_light)
ob_camera = bpy.data.objects.new('Camera', cam_camera)
ob_cube = bpy.data.objects.new('Cube', me_cube)
ob_torus = bpy.data.objects.new('Torus', me_torus)
ob_torus_001 = bpy.data.objects.new('Torus.001', me_torus_001)

# ---- transforms, parenting, visibility, modifiers, constraints
ob_light.location = (5.846, -4.811, 3.99)
ob_light.rotation_euler = (0.6503, 0.05522, 1.866)
ob_light.lock_rotations_4d = False
ob_light.empty_display_type = 'ARROWS'
ob_light.color = (0.0, 0.0, 0.0, 0.0)
ob_light.lineart.crease_threshold = 0.0
ob_camera.location = (7.359, -6.926, 4.107)
ob_camera.rotation_euler = (1.109, 0.0, 0.8149)
ob_camera.lock_rotations_4d = False
ob_camera.empty_display_type = 'ARROWS'
ob_camera.color = (0.0, 0.0, 0.0, 0.0)
ob_camera.display_type = 'WIRE'
ob_camera.lineart.crease_threshold = 0.0
ob_cube.location = (0.0, 0.0, 0.0)
ob_cube.lineart.crease_threshold = 0.0
ob_torus.location = (0.0, 0.0, 0.03643)
ob_torus.lineart.crease_threshold = 0.0
_m = ob_torus.modifiers.new('Subdivision', 'SUBSURF')
_m.uv_smooth = 'PRESERVE_CORNERS'
_m.levels = 3
_m.render_levels = 3
_m = ob_torus.modifiers.new('Auto Smooth', 'NODES')
_m.node_group = ng_auto_smooth
_gi = [s.identifier for s in ng_auto_smooth.interface.items_tree if s.item_type == 'SOCKET' and s.in_out == 'INPUT']
_m[_gi[1]] = 1.047  # Angle
ob_torus_001.location = (0.0, 0.0, 0.03643)
ob_torus_001.lineart.crease_threshold = 0.0
_m = ob_torus_001.modifiers.new('Solidify', 'SOLIDIFY')
_m.thickness = 0.001
_m = ob_torus_001.modifiers.new('Auto Smooth', 'NODES')
_m.node_group = ng_auto_smooth
_gi = [s.identifier for s in ng_auto_smooth.interface.items_tree if s.item_type == 'SOCKET' and s.in_out == 'INPUT']
_m[_gi[1]] = 1.047  # Angle

# ---- collection membership
col_collection.objects.link(ob_light)
col_collection.objects.link(ob_camera)
col_basketball_panel.objects.link(ob_cube)
col_basketball_panel.objects.link(ob_torus)
col_basketball_panel.objects.link(ob_torus_001)

# ---- scene / render settings (as saved in the file)
scene.camera = ob_camera
scene.frame_start = 1; scene.frame_end = 250; scene.frame_set(1)
scene.render.engine = 'BLENDER_EEVEE_NEXT'
scene.cycles.use_denoising = False
scene.cycles.samples = 128
scene.cycles.sampling_pattern = 'TABULATED_SOBOL'
scene.cycles.use_adaptive_sampling = False
scene.cycles.use_light_tree = False
scene.view_settings.view_transform = 'Filmic'
bpy.context.view_layer.update()
